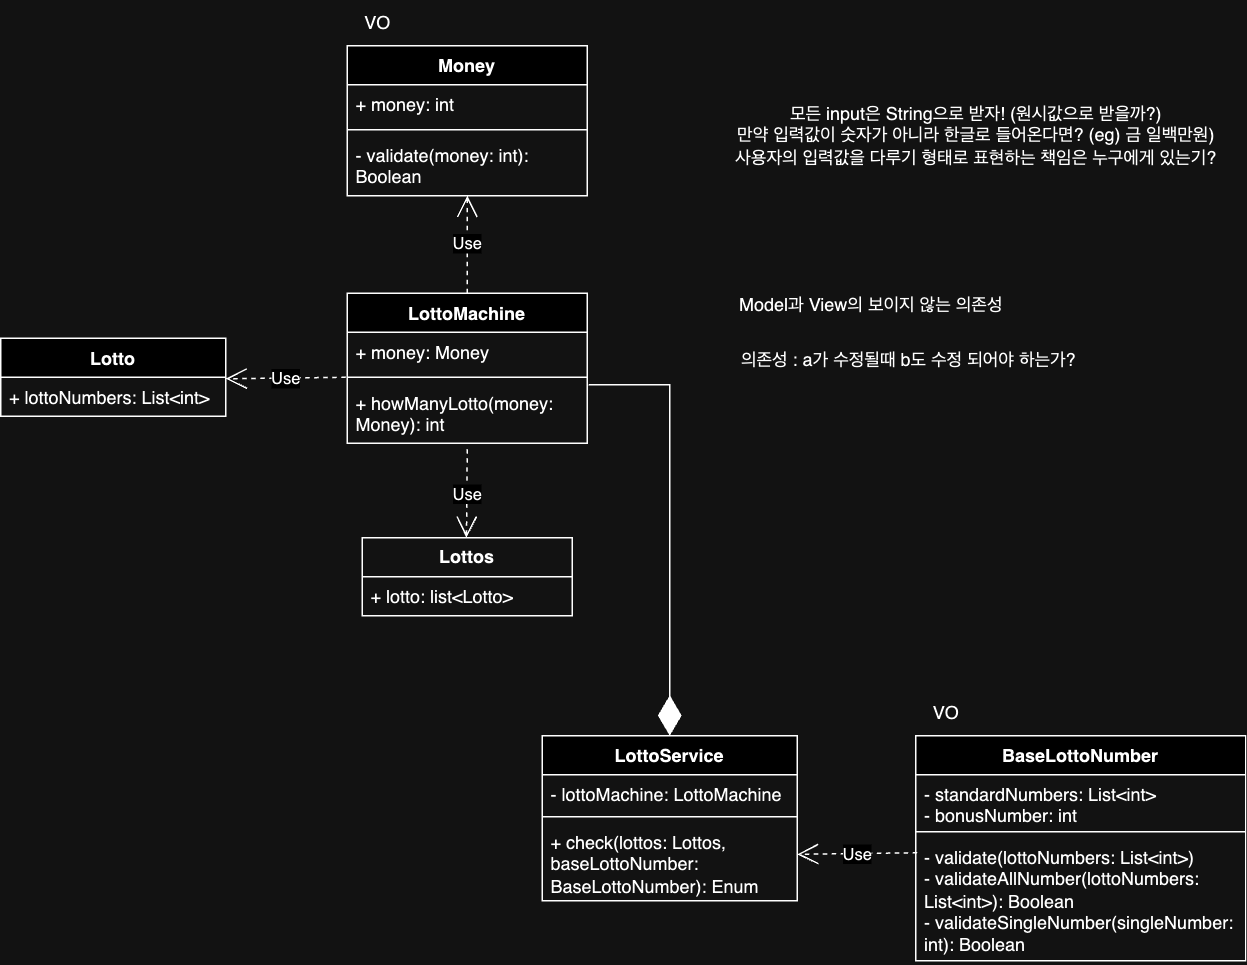

The diagram above was exported from draw.io. Its source (the exported page's mxGraphModel, read from the mxfile embedded in the PNG):
<mxGraphModel dx="2677" dy="1247" grid="1" gridSize="10" guides="1" tooltips="1" connect="1" arrows="1" fold="1" page="1" pageScale="1" pageWidth="827" pageHeight="1169" math="0" shadow="0">
  <root>
    <mxCell id="WIyWlLk6GJQsqaUBKTNV-0" />
    <mxCell id="WIyWlLk6GJQsqaUBKTNV-1" parent="WIyWlLk6GJQsqaUBKTNV-0" />
    <mxCell id="R6pQNVk1qzJk3LlhK4xQ-0" value="LottoService" style="swimlane;fontStyle=1;align=center;verticalAlign=top;childLayout=stackLayout;horizontal=1;startSize=26;horizontalStack=0;resizeParent=1;resizeParentMax=0;resizeLast=0;collapsible=1;marginBottom=0;whiteSpace=wrap;html=1;" parent="WIyWlLk6GJQsqaUBKTNV-1" vertex="1">
      <mxGeometry x="-269" y="530" width="170" height="110" as="geometry" />
    </mxCell>
    <mxCell id="R6pQNVk1qzJk3LlhK4xQ-1" value="- lottoMachine: LottoMachine" style="text;strokeColor=none;fillColor=none;align=left;verticalAlign=top;spacingLeft=4;spacingRight=4;overflow=hidden;rotatable=0;points=[[0,0.5],[1,0.5]];portConstraint=eastwest;whiteSpace=wrap;html=1;" parent="R6pQNVk1qzJk3LlhK4xQ-0" vertex="1">
      <mxGeometry y="26" width="170" height="24" as="geometry" />
    </mxCell>
    <mxCell id="R6pQNVk1qzJk3LlhK4xQ-2" value="" style="line;strokeWidth=1;fillColor=none;align=left;verticalAlign=middle;spacingTop=-1;spacingLeft=3;spacingRight=3;rotatable=0;labelPosition=right;points=[];portConstraint=eastwest;strokeColor=inherit;" parent="R6pQNVk1qzJk3LlhK4xQ-0" vertex="1">
      <mxGeometry y="50" width="170" height="8" as="geometry" />
    </mxCell>
    <mxCell id="R6pQNVk1qzJk3LlhK4xQ-3" value="+ check(lottos: Lottos, baseLottoNumber: BaseLottoNumber): Enum" style="text;strokeColor=none;fillColor=none;align=left;verticalAlign=top;spacingLeft=4;spacingRight=4;overflow=hidden;rotatable=0;points=[[0,0.5],[1,0.5]];portConstraint=eastwest;whiteSpace=wrap;html=1;" parent="R6pQNVk1qzJk3LlhK4xQ-0" vertex="1">
      <mxGeometry y="58" width="170" height="52" as="geometry" />
    </mxCell>
    <mxCell id="R6pQNVk1qzJk3LlhK4xQ-20" value="&lt;b&gt;Lottos&lt;/b&gt;" style="swimlane;fontStyle=0;childLayout=stackLayout;horizontal=1;startSize=26;fillColor=none;horizontalStack=0;resizeParent=1;resizeParentMax=0;resizeLast=0;collapsible=1;marginBottom=0;whiteSpace=wrap;html=1;" parent="WIyWlLk6GJQsqaUBKTNV-1" vertex="1">
      <mxGeometry x="-389" y="398" width="140" height="52" as="geometry" />
    </mxCell>
    <mxCell id="R6pQNVk1qzJk3LlhK4xQ-21" value="+ lotto: list&amp;lt;Lotto&amp;gt;" style="text;strokeColor=none;fillColor=none;align=left;verticalAlign=top;spacingLeft=4;spacingRight=4;overflow=hidden;rotatable=0;points=[[0,0.5],[1,0.5]];portConstraint=eastwest;whiteSpace=wrap;html=1;" parent="R6pQNVk1qzJk3LlhK4xQ-20" vertex="1">
      <mxGeometry y="26" width="140" height="26" as="geometry" />
    </mxCell>
    <mxCell id="R6pQNVk1qzJk3LlhK4xQ-24" value="LottoMachine" style="swimlane;fontStyle=1;align=center;verticalAlign=top;childLayout=stackLayout;horizontal=1;startSize=26;horizontalStack=0;resizeParent=1;resizeParentMax=0;resizeLast=0;collapsible=1;marginBottom=0;whiteSpace=wrap;html=1;" parent="WIyWlLk6GJQsqaUBKTNV-1" vertex="1">
      <mxGeometry x="-399" y="235" width="160" height="100" as="geometry" />
    </mxCell>
    <mxCell id="R6pQNVk1qzJk3LlhK4xQ-25" value="+ money: Money" style="text;strokeColor=none;fillColor=none;align=left;verticalAlign=top;spacingLeft=4;spacingRight=4;overflow=hidden;rotatable=0;points=[[0,0.5],[1,0.5]];portConstraint=eastwest;whiteSpace=wrap;html=1;" parent="R6pQNVk1qzJk3LlhK4xQ-24" vertex="1">
      <mxGeometry y="26" width="160" height="26" as="geometry" />
    </mxCell>
    <mxCell id="R6pQNVk1qzJk3LlhK4xQ-26" value="" style="line;strokeWidth=1;fillColor=none;align=left;verticalAlign=middle;spacingTop=-1;spacingLeft=3;spacingRight=3;rotatable=0;labelPosition=right;points=[];portConstraint=eastwest;strokeColor=inherit;" parent="R6pQNVk1qzJk3LlhK4xQ-24" vertex="1">
      <mxGeometry y="52" width="160" height="8" as="geometry" />
    </mxCell>
    <mxCell id="R6pQNVk1qzJk3LlhK4xQ-27" value="+ howManyLotto(money: Money): int" style="text;strokeColor=none;fillColor=none;align=left;verticalAlign=top;spacingLeft=4;spacingRight=4;overflow=hidden;rotatable=0;points=[[0,0.5],[1,0.5]];portConstraint=eastwest;whiteSpace=wrap;html=1;" parent="R6pQNVk1qzJk3LlhK4xQ-24" vertex="1">
      <mxGeometry y="60" width="160" height="40" as="geometry" />
    </mxCell>
    <mxCell id="R6pQNVk1qzJk3LlhK4xQ-28" value="Money" style="swimlane;fontStyle=1;align=center;verticalAlign=top;childLayout=stackLayout;horizontal=1;startSize=26;horizontalStack=0;resizeParent=1;resizeParentMax=0;resizeLast=0;collapsible=1;marginBottom=0;whiteSpace=wrap;html=1;" parent="WIyWlLk6GJQsqaUBKTNV-1" vertex="1">
      <mxGeometry x="-399" y="70" width="160" height="100" as="geometry" />
    </mxCell>
    <mxCell id="R6pQNVk1qzJk3LlhK4xQ-29" value="+ money: int" style="text;strokeColor=none;fillColor=none;align=left;verticalAlign=top;spacingLeft=4;spacingRight=4;overflow=hidden;rotatable=0;points=[[0,0.5],[1,0.5]];portConstraint=eastwest;whiteSpace=wrap;html=1;" parent="R6pQNVk1qzJk3LlhK4xQ-28" vertex="1">
      <mxGeometry y="26" width="160" height="26" as="geometry" />
    </mxCell>
    <mxCell id="R6pQNVk1qzJk3LlhK4xQ-30" value="" style="line;strokeWidth=1;fillColor=none;align=left;verticalAlign=middle;spacingTop=-1;spacingLeft=3;spacingRight=3;rotatable=0;labelPosition=right;points=[];portConstraint=eastwest;strokeColor=inherit;" parent="R6pQNVk1qzJk3LlhK4xQ-28" vertex="1">
      <mxGeometry y="52" width="160" height="8" as="geometry" />
    </mxCell>
    <mxCell id="R6pQNVk1qzJk3LlhK4xQ-31" value="- validate(money: int): Boolean" style="text;strokeColor=none;fillColor=none;align=left;verticalAlign=top;spacingLeft=4;spacingRight=4;overflow=hidden;rotatable=0;points=[[0,0.5],[1,0.5]];portConstraint=eastwest;whiteSpace=wrap;html=1;" parent="R6pQNVk1qzJk3LlhK4xQ-28" vertex="1">
      <mxGeometry y="60" width="160" height="40" as="geometry" />
    </mxCell>
    <mxCell id="R6pQNVk1qzJk3LlhK4xQ-32" value="Lotto" style="swimlane;fontStyle=1;align=center;verticalAlign=top;childLayout=stackLayout;horizontal=1;startSize=26;horizontalStack=0;resizeParent=1;resizeParentMax=0;resizeLast=0;collapsible=1;marginBottom=0;whiteSpace=wrap;html=1;" parent="WIyWlLk6GJQsqaUBKTNV-1" vertex="1">
      <mxGeometry x="-630" y="265" width="150" height="52" as="geometry">
        <mxRectangle x="140" y="370" width="70" height="30" as="alternateBounds" />
      </mxGeometry>
    </mxCell>
    <mxCell id="R6pQNVk1qzJk3LlhK4xQ-33" value="+ lottoNumbers: List&amp;lt;int&amp;gt;" style="text;strokeColor=none;fillColor=none;align=left;verticalAlign=top;spacingLeft=4;spacingRight=4;overflow=hidden;rotatable=0;points=[[0,0.5],[1,0.5]];portConstraint=eastwest;whiteSpace=wrap;html=1;" parent="R6pQNVk1qzJk3LlhK4xQ-32" vertex="1">
      <mxGeometry y="26" width="150" height="26" as="geometry" />
    </mxCell>
    <mxCell id="R6pQNVk1qzJk3LlhK4xQ-44" value="Use" style="endArrow=open;endSize=12;dashed=1;html=1;rounded=0;exitX=0.5;exitY=0;exitDx=0;exitDy=0;" parent="WIyWlLk6GJQsqaUBKTNV-1" source="R6pQNVk1qzJk3LlhK4xQ-24" edge="1">
      <mxGeometry width="160" relative="1" as="geometry">
        <mxPoint x="-280" y="210" as="sourcePoint" />
        <mxPoint x="-319" y="170" as="targetPoint" />
      </mxGeometry>
    </mxCell>
    <mxCell id="R6pQNVk1qzJk3LlhK4xQ-45" value="Use" style="endArrow=open;endSize=12;dashed=1;html=1;rounded=0;entryX=0.5;entryY=0;entryDx=0;entryDy=0;exitX=0.5;exitY=1.1;exitDx=0;exitDy=0;exitPerimeter=0;" parent="WIyWlLk6GJQsqaUBKTNV-1" source="R6pQNVk1qzJk3LlhK4xQ-27" edge="1">
      <mxGeometry width="160" relative="1" as="geometry">
        <mxPoint x="-319.5" y="333" as="sourcePoint" />
        <mxPoint x="-319.5" y="398" as="targetPoint" />
      </mxGeometry>
    </mxCell>
    <mxCell id="R6pQNVk1qzJk3LlhK4xQ-46" value="Use" style="endArrow=open;endSize=12;dashed=1;html=1;rounded=0;entryX=1;entryY=0.238;entryDx=0;entryDy=0;entryPerimeter=0;" parent="WIyWlLk6GJQsqaUBKTNV-1" edge="1">
      <mxGeometry width="160" relative="1" as="geometry">
        <mxPoint x="-400" y="291" as="sourcePoint" />
        <mxPoint x="-480" y="292.03999999999996" as="targetPoint" />
      </mxGeometry>
    </mxCell>
    <mxCell id="R6pQNVk1qzJk3LlhK4xQ-51" value="Use" style="endArrow=open;endSize=12;dashed=1;html=1;rounded=0;entryX=1;entryY=0.238;entryDx=0;entryDy=0;entryPerimeter=0;" parent="WIyWlLk6GJQsqaUBKTNV-1" edge="1">
      <mxGeometry width="160" relative="1" as="geometry">
        <mxPoint x="-19" y="608" as="sourcePoint" />
        <mxPoint x="-99" y="609.04" as="targetPoint" />
      </mxGeometry>
    </mxCell>
    <mxCell id="HhO9rnC_RQstnjOYVI1Q-9" value="" style="endArrow=diamondThin;endFill=1;endSize=24;html=1;rounded=0;exitX=1.006;exitY=0.025;exitDx=0;exitDy=0;exitPerimeter=0;entryX=0.5;entryY=0;entryDx=0;entryDy=0;" parent="WIyWlLk6GJQsqaUBKTNV-1" source="R6pQNVk1qzJk3LlhK4xQ-27" target="R6pQNVk1qzJk3LlhK4xQ-0" edge="1">
      <mxGeometry width="160" relative="1" as="geometry">
        <mxPoint x="-180" y="400" as="sourcePoint" />
        <mxPoint x="-20" y="400" as="targetPoint" />
        <Array as="points">
          <mxPoint x="-184" y="296" />
        </Array>
      </mxGeometry>
    </mxCell>
    <mxCell id="HhO9rnC_RQstnjOYVI1Q-10" value="VO" style="text;html=1;align=center;verticalAlign=middle;resizable=0;points=[];autosize=1;strokeColor=none;fillColor=none;" parent="WIyWlLk6GJQsqaUBKTNV-1" vertex="1">
      <mxGeometry x="-399" y="40" width="40" height="30" as="geometry" />
    </mxCell>
    <mxCell id="HhO9rnC_RQstnjOYVI1Q-11" value="VO" style="text;html=1;align=center;verticalAlign=middle;resizable=0;points=[];autosize=1;strokeColor=none;fillColor=none;" parent="WIyWlLk6GJQsqaUBKTNV-1" vertex="1">
      <mxGeometry x="-20" y="500" width="40" height="30" as="geometry" />
    </mxCell>
    <mxCell id="HhO9rnC_RQstnjOYVI1Q-13" value="BaseLottoNumber" style="swimlane;fontStyle=1;align=center;verticalAlign=top;childLayout=stackLayout;horizontal=1;startSize=26;horizontalStack=0;resizeParent=1;resizeParentMax=0;resizeLast=0;collapsible=1;marginBottom=0;whiteSpace=wrap;html=1;" parent="WIyWlLk6GJQsqaUBKTNV-1" vertex="1">
      <mxGeometry x="-20" y="530" width="220" height="150" as="geometry" />
    </mxCell>
    <mxCell id="HhO9rnC_RQstnjOYVI1Q-14" value="- standardNumbers: List&amp;lt;int&amp;gt;&lt;br style=&quot;border-color: var(--border-color);&quot;&gt;- bonusNumber: int" style="text;strokeColor=none;fillColor=none;align=left;verticalAlign=top;spacingLeft=4;spacingRight=4;overflow=hidden;rotatable=0;points=[[0,0.5],[1,0.5]];portConstraint=eastwest;whiteSpace=wrap;html=1;" parent="HhO9rnC_RQstnjOYVI1Q-13" vertex="1">
      <mxGeometry y="26" width="220" height="34" as="geometry" />
    </mxCell>
    <mxCell id="HhO9rnC_RQstnjOYVI1Q-15" value="" style="line;strokeWidth=1;fillColor=none;align=left;verticalAlign=middle;spacingTop=-1;spacingLeft=3;spacingRight=3;rotatable=0;labelPosition=right;points=[];portConstraint=eastwest;strokeColor=inherit;" parent="HhO9rnC_RQstnjOYVI1Q-13" vertex="1">
      <mxGeometry y="60" width="220" height="8" as="geometry" />
    </mxCell>
    <mxCell id="HhO9rnC_RQstnjOYVI1Q-16" value="- validate(lottoNumbers: List&amp;lt;int&amp;gt;)&lt;br style=&quot;border-color: var(--border-color);&quot;&gt;- validateAllNumber(lottoNumbers: List&amp;lt;int&amp;gt;): Boolean&lt;br style=&quot;border-color: var(--border-color);&quot;&gt;- validateSingleNumber(singleNumber: int): Boolean" style="text;strokeColor=none;fillColor=none;align=left;verticalAlign=top;spacingLeft=4;spacingRight=4;overflow=hidden;rotatable=0;points=[[0,0.5],[1,0.5]];portConstraint=eastwest;whiteSpace=wrap;html=1;" parent="HhO9rnC_RQstnjOYVI1Q-13" vertex="1">
      <mxGeometry y="68" width="220" height="82" as="geometry" />
    </mxCell>
    <mxCell id="HhO9rnC_RQstnjOYVI1Q-17" value="모든 input은 String으로 받자! (원시값으로 받을까?)&lt;br&gt;만약 입력값이 숫자가 아니라 한글로 들어온다면? (eg) 금 일백만원)&lt;br&gt;사용자의 입력값을 다루기 형태로 표현하는 책임은 누구에게 있는기?" style="text;html=1;align=center;verticalAlign=middle;resizable=0;points=[];autosize=1;strokeColor=none;fillColor=none;" parent="WIyWlLk6GJQsqaUBKTNV-1" vertex="1">
      <mxGeometry x="-160" y="100" width="360" height="60" as="geometry" />
    </mxCell>
    <mxCell id="HhO9rnC_RQstnjOYVI1Q-18" value="Model과 View의 보이지 않는 의존성" style="text;html=1;align=center;verticalAlign=middle;resizable=0;points=[];autosize=1;strokeColor=none;fillColor=none;" parent="WIyWlLk6GJQsqaUBKTNV-1" vertex="1">
      <mxGeometry x="-155" y="228" width="210" height="30" as="geometry" />
    </mxCell>
    <mxCell id="HhO9rnC_RQstnjOYVI1Q-20" value="의존성 : a가 수정될때 b도 수정 되어야 하는가?" style="text;html=1;align=center;verticalAlign=middle;resizable=0;points=[];autosize=1;strokeColor=none;fillColor=none;" parent="WIyWlLk6GJQsqaUBKTNV-1" vertex="1">
      <mxGeometry x="-155" y="265" width="260" height="30" as="geometry" />
    </mxCell>
  </root>
</mxGraphModel>